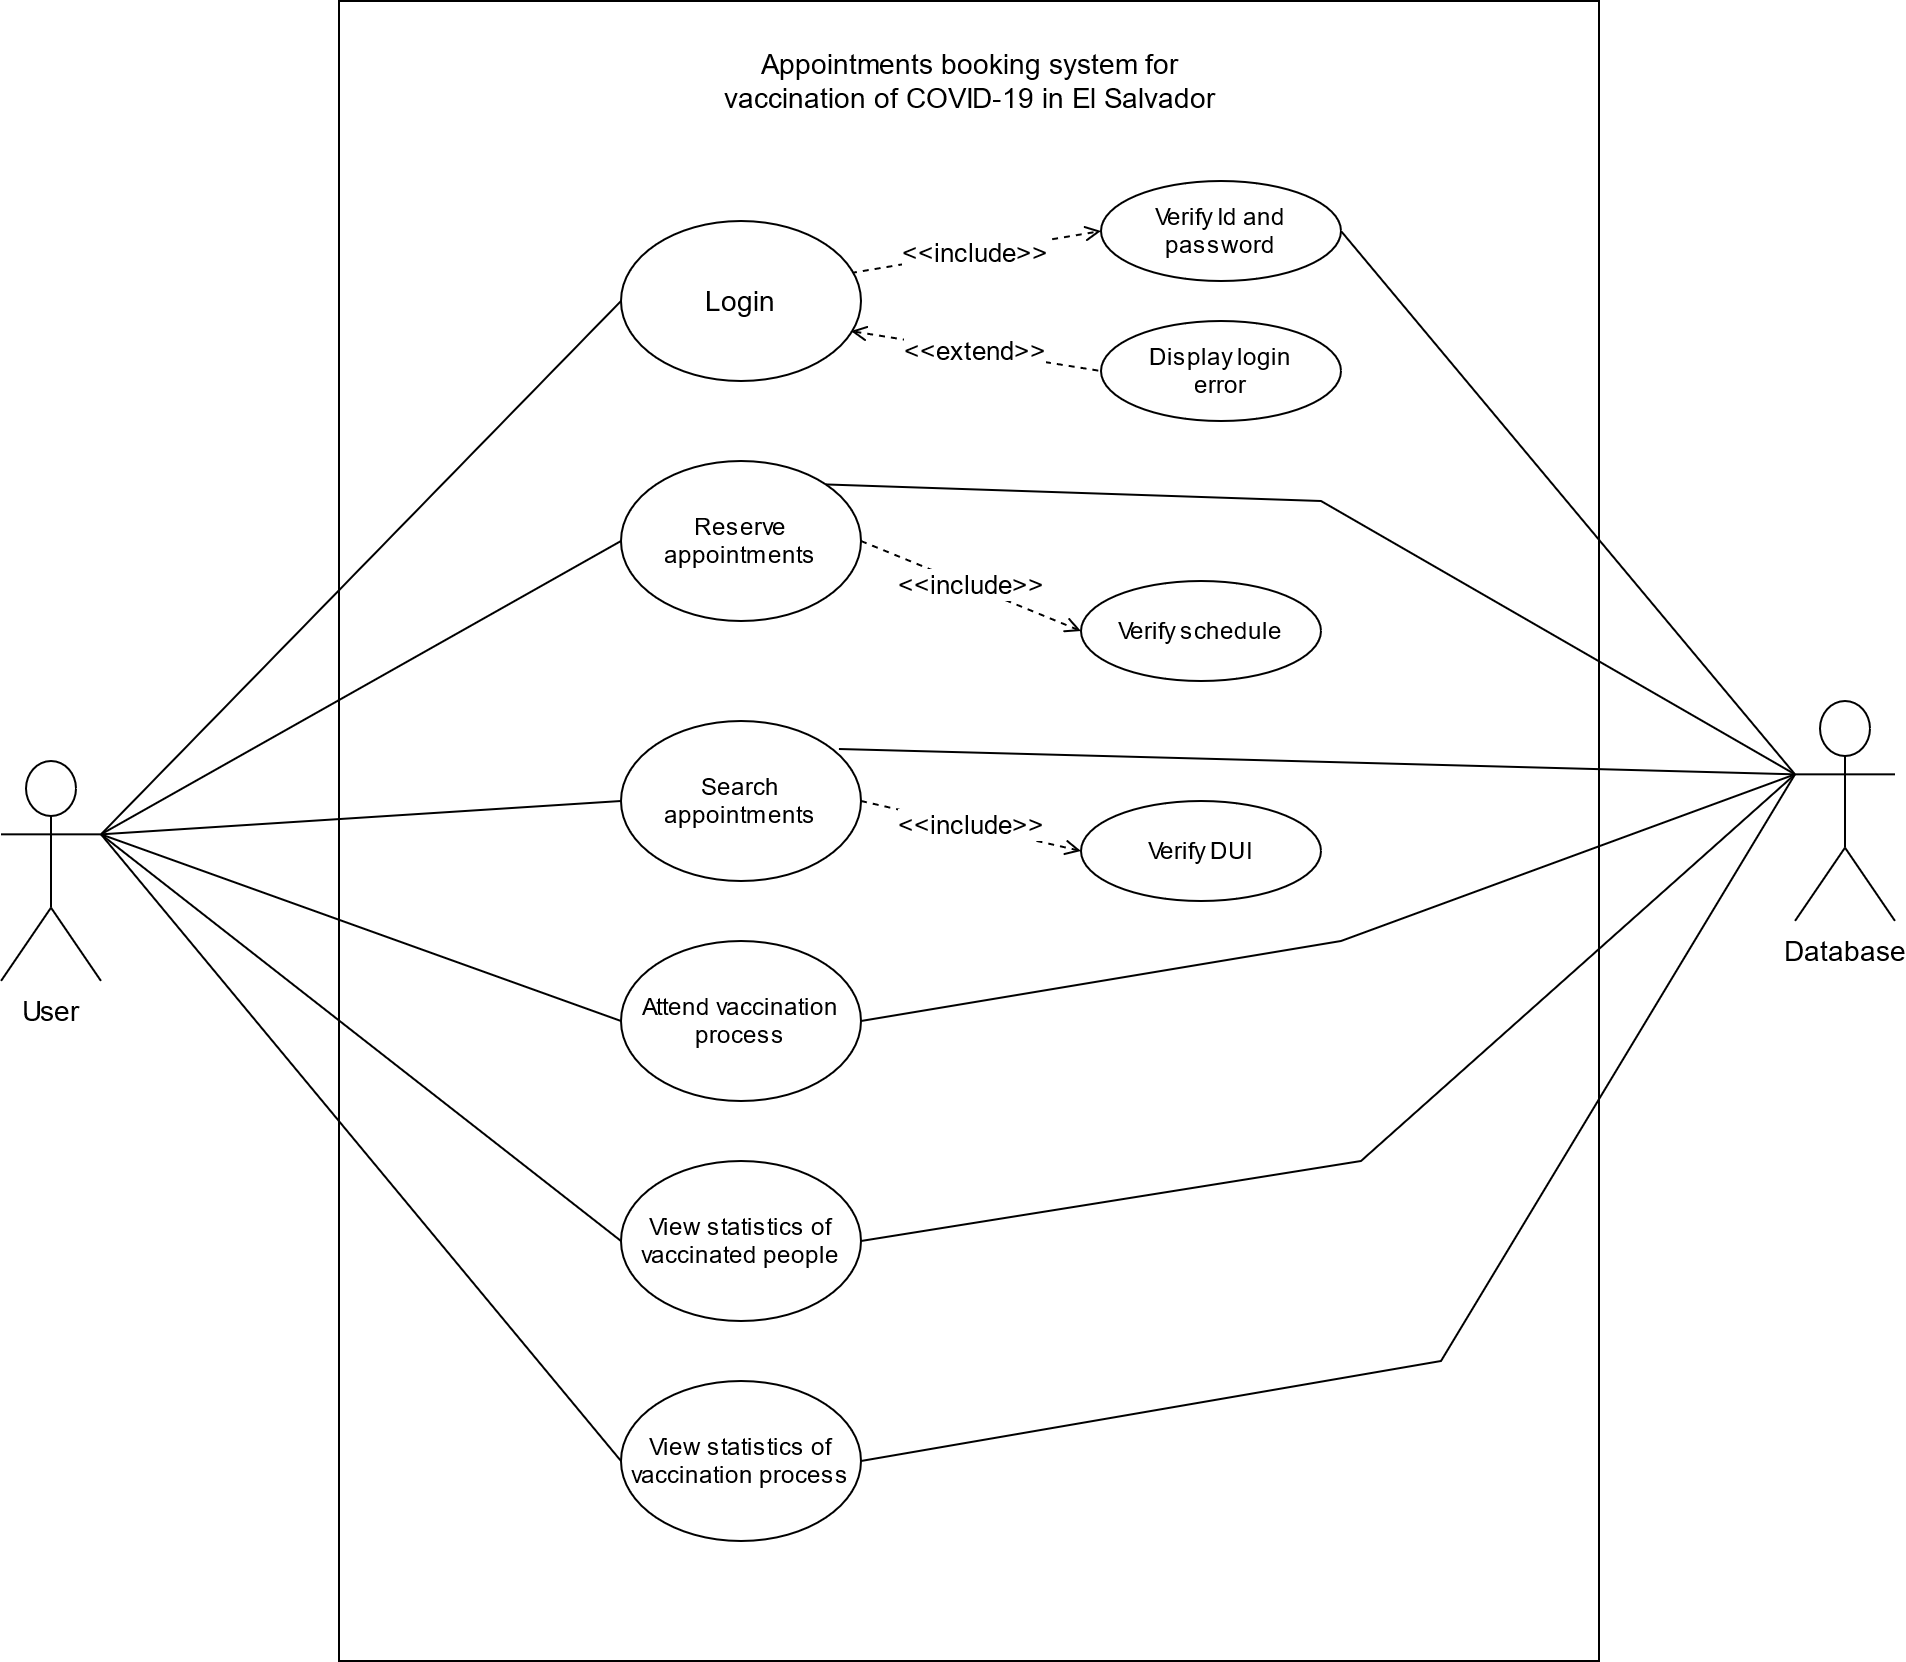

The diagram above was exported from draw.io. Its source (the exported page's mxGraphModel, read from the mxfile embedded in the PNG):
<mxGraphModel dx="1929" dy="2069" grid="1" gridSize="10" guides="1" tooltips="1" connect="1" arrows="1" fold="1" page="1" pageScale="1" pageWidth="827" pageHeight="1169" math="0" shadow="0">
  <root>
    <mxCell id="0" />
    <mxCell id="1" parent="0" />
    <mxCell id="2" value="" style="rounded=0;whiteSpace=wrap;html=1;direction=south;" vertex="1" parent="1">
      <mxGeometry x="99" y="-90" width="630" height="830" as="geometry" />
    </mxCell>
    <mxCell id="3" style="edgeStyle=none;rounded=0;orthogonalLoop=1;jettySize=auto;html=1;entryX=1;entryY=0.5;entryDx=0;entryDy=0;startArrow=none;startFill=0;endArrow=none;endFill=0;exitX=0;exitY=0.3333333333333333;exitDx=0;exitDy=0;exitPerimeter=0;" edge="1" source="9" target="27" parent="1">
      <mxGeometry relative="1" as="geometry" />
    </mxCell>
    <mxCell id="4" style="edgeStyle=none;rounded=0;orthogonalLoop=1;jettySize=auto;html=1;exitX=0;exitY=0.3333333333333333;exitDx=0;exitDy=0;exitPerimeter=0;entryX=1;entryY=0;entryDx=0;entryDy=0;startArrow=none;startFill=0;endArrow=none;endFill=0;" edge="1" source="9" target="21" parent="1">
      <mxGeometry relative="1" as="geometry">
        <Array as="points">
          <mxPoint x="590" y="160" />
        </Array>
      </mxGeometry>
    </mxCell>
    <mxCell id="5" style="edgeStyle=none;rounded=0;orthogonalLoop=1;jettySize=auto;html=1;exitX=0;exitY=0.3333333333333333;exitDx=0;exitDy=0;exitPerimeter=0;entryX=0.908;entryY=0.175;entryDx=0;entryDy=0;entryPerimeter=0;startArrow=none;startFill=0;endArrow=none;endFill=0;" edge="1" source="9" target="23" parent="1">
      <mxGeometry relative="1" as="geometry" />
    </mxCell>
    <mxCell id="6" style="edgeStyle=none;rounded=0;orthogonalLoop=1;jettySize=auto;html=1;exitX=0;exitY=0.3333333333333333;exitDx=0;exitDy=0;exitPerimeter=0;entryX=1;entryY=0.5;entryDx=0;entryDy=0;startArrow=none;startFill=0;endArrow=none;endFill=0;" edge="1" source="9" target="24" parent="1">
      <mxGeometry relative="1" as="geometry">
        <Array as="points">
          <mxPoint x="600" y="380" />
        </Array>
      </mxGeometry>
    </mxCell>
    <mxCell id="7" style="edgeStyle=none;rounded=0;orthogonalLoop=1;jettySize=auto;html=1;exitX=0;exitY=0.3333333333333333;exitDx=0;exitDy=0;exitPerimeter=0;entryX=1;entryY=0.5;entryDx=0;entryDy=0;startArrow=none;startFill=0;endArrow=none;endFill=0;" edge="1" source="9" target="25" parent="1">
      <mxGeometry relative="1" as="geometry">
        <Array as="points">
          <mxPoint x="610" y="490" />
        </Array>
      </mxGeometry>
    </mxCell>
    <mxCell id="8" style="edgeStyle=none;rounded=0;orthogonalLoop=1;jettySize=auto;html=1;exitX=0;exitY=0.3333333333333333;exitDx=0;exitDy=0;exitPerimeter=0;entryX=1;entryY=0.5;entryDx=0;entryDy=0;startArrow=none;startFill=0;endArrow=none;endFill=0;" edge="1" source="9" target="26" parent="1">
      <mxGeometry relative="1" as="geometry">
        <Array as="points">
          <mxPoint x="650" y="590" />
        </Array>
      </mxGeometry>
    </mxCell>
    <mxCell id="9" value="&lt;div style=&quot;font-size: 14px&quot;&gt;&lt;font style=&quot;font-size: 14px&quot;&gt;Database&lt;/font&gt;&lt;/div&gt;&lt;div style=&quot;font-size: 14px&quot;&gt;&lt;font style=&quot;font-size: 14px&quot;&gt;&lt;br&gt;&lt;/font&gt;&lt;/div&gt;" style="shape=umlActor;verticalLabelPosition=bottom;verticalAlign=top;html=1;outlineConnect=0;" vertex="1" parent="1">
      <mxGeometry x="827" y="260" width="50" height="110" as="geometry" />
    </mxCell>
    <mxCell id="10" style="edgeStyle=none;rounded=0;orthogonalLoop=1;jettySize=auto;html=1;exitX=1;exitY=0.3333333333333333;exitDx=0;exitDy=0;exitPerimeter=0;entryX=0;entryY=0.5;entryDx=0;entryDy=0;startArrow=none;startFill=0;endArrow=none;endFill=0;" edge="1" source="16" target="19" parent="1">
      <mxGeometry relative="1" as="geometry" />
    </mxCell>
    <mxCell id="11" style="edgeStyle=none;rounded=0;orthogonalLoop=1;jettySize=auto;html=1;exitX=1;exitY=0.3333333333333333;exitDx=0;exitDy=0;exitPerimeter=0;entryX=0;entryY=0.5;entryDx=0;entryDy=0;startArrow=none;startFill=0;endArrow=none;endFill=0;" edge="1" source="16" target="21" parent="1">
      <mxGeometry relative="1" as="geometry" />
    </mxCell>
    <mxCell id="12" style="edgeStyle=none;rounded=0;orthogonalLoop=1;jettySize=auto;html=1;exitX=1;exitY=0.3333333333333333;exitDx=0;exitDy=0;exitPerimeter=0;entryX=0;entryY=0.5;entryDx=0;entryDy=0;startArrow=none;startFill=0;endArrow=none;endFill=0;" edge="1" source="16" target="23" parent="1">
      <mxGeometry relative="1" as="geometry" />
    </mxCell>
    <mxCell id="13" style="edgeStyle=none;rounded=0;orthogonalLoop=1;jettySize=auto;html=1;exitX=1;exitY=0.3333333333333333;exitDx=0;exitDy=0;exitPerimeter=0;entryX=0;entryY=0.5;entryDx=0;entryDy=0;startArrow=none;startFill=0;endArrow=none;endFill=0;" edge="1" source="16" target="24" parent="1">
      <mxGeometry relative="1" as="geometry" />
    </mxCell>
    <mxCell id="14" style="edgeStyle=none;rounded=0;orthogonalLoop=1;jettySize=auto;html=1;exitX=1;exitY=0.3333333333333333;exitDx=0;exitDy=0;exitPerimeter=0;entryX=0;entryY=0.5;entryDx=0;entryDy=0;startArrow=none;startFill=0;endArrow=none;endFill=0;" edge="1" source="16" target="25" parent="1">
      <mxGeometry relative="1" as="geometry" />
    </mxCell>
    <mxCell id="15" style="edgeStyle=none;rounded=0;orthogonalLoop=1;jettySize=auto;html=1;exitX=1;exitY=0.3333333333333333;exitDx=0;exitDy=0;exitPerimeter=0;entryX=0;entryY=0.5;entryDx=0;entryDy=0;startArrow=none;startFill=0;endArrow=none;endFill=0;" edge="1" source="16" target="26" parent="1">
      <mxGeometry relative="1" as="geometry" />
    </mxCell>
    <mxCell id="16" value="&lt;div style=&quot;font-size: 14px&quot;&gt;&lt;font style=&quot;font-size: 14px&quot;&gt;User&lt;/font&gt;&lt;/div&gt;" style="shape=umlActor;verticalLabelPosition=bottom;verticalAlign=top;html=1;outlineConnect=0;" vertex="1" parent="1">
      <mxGeometry x="-70" y="290" width="50" height="110" as="geometry" />
    </mxCell>
    <mxCell id="17" value="&lt;font style=&quot;font-size: 13px&quot;&gt;&amp;lt;&amp;lt;include&amp;gt;&amp;gt;&lt;/font&gt;" style="rounded=0;orthogonalLoop=1;jettySize=auto;html=1;entryX=0;entryY=0.5;entryDx=0;entryDy=0;endArrow=open;endFill=0;exitX=0.958;exitY=0.325;exitDx=0;exitDy=0;dashed=1;exitPerimeter=0;" edge="1" source="19" target="27" parent="1">
      <mxGeometry relative="1" as="geometry" />
    </mxCell>
    <mxCell id="18" value="&lt;font style=&quot;font-size: 13px&quot;&gt;&amp;lt;&amp;lt;extend&amp;gt;&amp;gt;&lt;/font&gt;" style="edgeStyle=none;rounded=0;orthogonalLoop=1;jettySize=auto;html=1;exitX=0.958;exitY=0.688;exitDx=0;exitDy=0;entryX=0;entryY=0.5;entryDx=0;entryDy=0;dashed=1;endArrow=none;endFill=0;exitPerimeter=0;startArrow=open;startFill=0;" edge="1" source="19" target="28" parent="1">
      <mxGeometry relative="1" as="geometry" />
    </mxCell>
    <mxCell id="19" value="&lt;font style=&quot;font-size: 14px&quot;&gt;Login&lt;/font&gt;" style="ellipse;whiteSpace=wrap;html=1;" vertex="1" parent="1">
      <mxGeometry x="240" y="20" width="120" height="80" as="geometry" />
    </mxCell>
    <mxCell id="20" value="&lt;font style=&quot;font-size: 13px&quot;&gt;&amp;lt;&amp;lt;include&amp;gt;&amp;gt;&lt;/font&gt;" style="edgeStyle=none;rounded=0;orthogonalLoop=1;jettySize=auto;html=1;exitX=1;exitY=0.5;exitDx=0;exitDy=0;entryX=0;entryY=0.5;entryDx=0;entryDy=0;dashed=1;startArrow=none;startFill=0;endArrow=open;endFill=0;" edge="1" source="21" target="30" parent="1">
      <mxGeometry relative="1" as="geometry" />
    </mxCell>
    <mxCell id="21" value="&lt;div&gt;Reserve&lt;/div&gt;&lt;div&gt;appointments&lt;br&gt;&lt;/div&gt;" style="ellipse;whiteSpace=wrap;html=1;" vertex="1" parent="1">
      <mxGeometry x="240" y="140" width="120" height="80" as="geometry" />
    </mxCell>
    <mxCell id="22" value="&lt;font style=&quot;font-size: 13px&quot;&gt;&amp;lt;&amp;lt;include&amp;gt;&amp;gt;&lt;/font&gt;" style="edgeStyle=none;rounded=0;orthogonalLoop=1;jettySize=auto;html=1;exitX=1;exitY=0.5;exitDx=0;exitDy=0;entryX=0;entryY=0.5;entryDx=0;entryDy=0;dashed=1;startArrow=none;startFill=0;endArrow=open;endFill=0;" edge="1" source="23" target="31" parent="1">
      <mxGeometry relative="1" as="geometry" />
    </mxCell>
    <mxCell id="23" value="&lt;div&gt;Search&lt;/div&gt;&lt;div&gt;appointments&lt;br&gt;&lt;/div&gt;" style="ellipse;whiteSpace=wrap;html=1;" vertex="1" parent="1">
      <mxGeometry x="240" y="270" width="120" height="80" as="geometry" />
    </mxCell>
    <mxCell id="24" value="&lt;div&gt;Attend vaccination&lt;/div&gt;&lt;div&gt;process&lt;br&gt;&lt;/div&gt;" style="ellipse;whiteSpace=wrap;html=1;" vertex="1" parent="1">
      <mxGeometry x="240" y="380" width="120" height="80" as="geometry" />
    </mxCell>
    <mxCell id="25" value="&lt;div&gt;View statistics of&lt;/div&gt;&lt;div&gt;vaccinated people&lt;br&gt;&lt;/div&gt;" style="ellipse;whiteSpace=wrap;html=1;" vertex="1" parent="1">
      <mxGeometry x="240" y="490" width="120" height="80" as="geometry" />
    </mxCell>
    <mxCell id="26" value="&lt;div&gt;View statistics of&lt;/div&gt;&lt;div&gt;vaccination process&lt;br&gt;&lt;/div&gt;" style="ellipse;whiteSpace=wrap;html=1;" vertex="1" parent="1">
      <mxGeometry x="240" y="600" width="120" height="80" as="geometry" />
    </mxCell>
    <mxCell id="27" value="&lt;div&gt;Verify Id and &lt;br&gt;&lt;/div&gt;&lt;div&gt;password&lt;br&gt;&lt;/div&gt;" style="ellipse;whiteSpace=wrap;html=1;" vertex="1" parent="1">
      <mxGeometry x="480" width="120" height="50" as="geometry" />
    </mxCell>
    <mxCell id="28" value="&lt;div&gt;Display login&lt;/div&gt;&lt;div&gt;error&lt;br&gt;&lt;/div&gt;" style="ellipse;whiteSpace=wrap;html=1;" vertex="1" parent="1">
      <mxGeometry x="480" y="70" width="120" height="50" as="geometry" />
    </mxCell>
    <mxCell id="29" value="&lt;font style=&quot;font-size: 14px&quot;&gt;Appointments booking system for vaccination of COVID-19 in El Salvador&lt;/font&gt;" style="text;html=1;strokeColor=none;fillColor=none;align=center;verticalAlign=middle;whiteSpace=wrap;rounded=0;" vertex="1" parent="1">
      <mxGeometry x="280" y="-80" width="270" height="60" as="geometry" />
    </mxCell>
    <mxCell id="30" value="Verify schedule" style="ellipse;whiteSpace=wrap;html=1;" vertex="1" parent="1">
      <mxGeometry x="470" y="200" width="120" height="50" as="geometry" />
    </mxCell>
    <mxCell id="31" value="Verify DUI" style="ellipse;whiteSpace=wrap;html=1;" vertex="1" parent="1">
      <mxGeometry x="470" y="310" width="120" height="50" as="geometry" />
    </mxCell>
  </root>
</mxGraphModel>